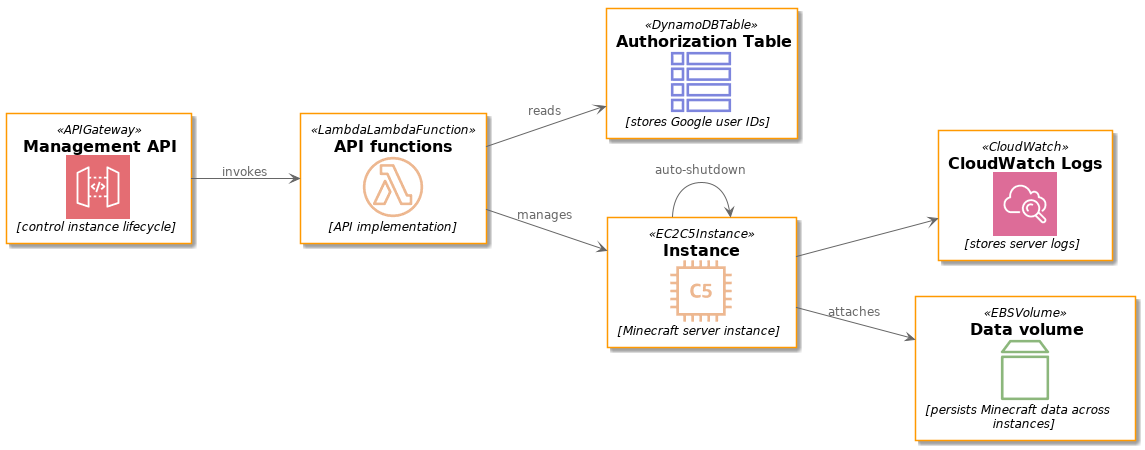

The diagram above was rendered by PlantUML. Its source (embedded in the PNG):
@startuml





skinparam defaultTextAlignment center

skinparam wrapWidth 200
skinparam maxMessageSize 150

skinparam rectangle {
    StereotypeFontSize 12
}

skinparam Arrow {
    Color #666666
    FontColor #666666
    FontSize 12
}









sprite $EC2C5Instance [64x64/16z] {
xPS5jiCm30GjIwlj_I_ymM6ENZd9F2XEGHDoUYWARDwk0NBrrdYJY6_JssFwXWB9rLid7GMRV74CFDnF0Gxavu97VQ-yRl91lmBt-tBFxvUFxNVrpwfL7wc8
zJSMjFi2YVHtLbXtLmBpnx-QHJJ_-ox_1Fe9IPsyTx-lfATT_lpyZBJ-hDsXi_rblXzwljnOGA1_tq-gEHj9tT_V9lzPIUpldxlStJC8z2VfrRQRf9rem5UM
gJkHu313SFjBoWgqyzMz_Ij4uGwJwewR1Fg_yFX_x_7hElxVS_wy-X_7Zt6_V-_wuLf_tRr-lN_zV3-_
}

skinparam rectangle<<EC2C5Instance>> {
    BackgroundColor #FFFFFF
    BorderColor #FF9900
}
skinparam participant<<EC2C5Instance>> {
    BackgroundColor #FFFFFF
    BorderColor #FF9900
}
sprite $LambdaLambdaFunction [64x64/16z] {
jPU7ZiGm24GNOaZ-_uUtU6szmvghretA5XY64Yluzg-m9_x8F2BpxCYCutTHlELr5bpP_AVi8w-fsvwOULnv_8mzv8p_R2JqVGJlMirLJJqdB0gjiqqRxMtz
WXvFUzZdTkiEdrfVkVipIdv43UUl6apJXydFWX0YzWazXaJ6X73clpLkp1ITV4N3GfKGdGv_8X5RVDV1vKtn3pMnv4_QQf9_Urfahxm6dB_Xay31Btoo-iH7
Mnmlp0Hm1L6YbeduClc6QwrWwH6c2Hk_HG945JEo5mWQIxE8AfuHaDycuENRYcyIG3LBU35v5uSMcgdqpMWHfQm5sCZJHNUSoUiE-GWV-eIaJA1g17Mifkjq
6YzE4SGyGvJMWzFu5ASetlmJFlAPvvh08OgKxUzr6mamJ3M0oiUtjypbAVgSZ-kWYeTOy8MyIi0Ll_QFMNsVG4oTKFA3AayHy-CngF9yItsA8FByeaeVcJmM
db_EJvMd47sCEJyCe8eWN4vHFb7QJnre5Fdo47SuvJDP9TzMUul8Q_pmOUSRyaGY0JnyLSKrX3oJXqzGVBKyau9FL-lx2o5g8YtulB_g-zEqF7d13-HvVyTy
ynxj6WJixMtfAVB-Bll32QOyTk3i3tL_oK_NjcAodexQYGpS5c0PlgkTc09YVzFxeuRU7_N-Ag7tLxq_2uZzUMD_jxtxm_xzPV_-j7z_sxy_xjzVz-_F-tW
}

skinparam rectangle<<LambdaLambdaFunction>> {
    BackgroundColor #FFFFFF
    BorderColor #FF9900
}
skinparam participant<<LambdaLambdaFunction>> {
    BackgroundColor #FFFFFF
    BorderColor #FF9900
}
sprite $DynamoDBTable [64x64/16z] {
xPT50eH030HxFF3__wu5lMMsSQWJLdWCD6vAjswYExoT4f3Q2jmYVabAxlnae_H-XE8xty54xFq49TJvQUu_ll_Jpq59dH-3YTpv-_w_25C05oh00gGf3ZvL
S8puJqw9dU-TYOl4p-DBKQJpYmrPvlyJQGR48qfZHSHXP_Zxv-EN_NvF_9pKf_Ft_lMRhPyiRF-mw_jZ-pUcVtpYZ_VP-OcUt_QFVtP-fda3
}

skinparam rectangle<<DynamoDBTable>> {
    BackgroundColor #FFFFFF
    BorderColor #FF9900
}
skinparam participant<<DynamoDBTable>> {
    BackgroundColor #FFFFFF
    BorderColor #FF9900
}
sprite $Users [64x64/16z] {
hPQ7SaGh28P1hC3__ezxozdAuCcOcNp9Dbsgm4f_33EVRcQugxlR5DeWqznT-xsAvdZWWnBZlTbeJmTWSqm5i8WY2u2ECGr0trj_gwu630fCmEeZH0SgPTZW
h_LYS0cn0_QAkpfiR_xZLmLcCF-jRsmTM72cDmgBlYczAOv92ONIXn6q5G_v-6WBYokSXPSlUQ3lJTrvF9FzhQaeKMvTD5WuZ449mPVMZbWau_lp0eGowwEs
EOn3SVYdE4QepX0aLcLYcO3Nt1fJYBWguBmJdmu0RjSBLb1G5VzZZqsV9JUF0xXsNwyjT5RSz4u1NW2qiWmrdOrbNWbWgLBu_z1y2hUffaEk4B3uMrm1Ysqj
XPe-l5sLH68s350EgTT2aMfueqAHek6qBssH0S1dhwqlp_5U7lVFmNb9rGWV_DoVOUOaeGcqF0pio-VgGCrVcQ_Qqeto47Az2ZAYppfgsVn8Isdb8xTIFN9e
j-1aN5hxQI90lsdlF34uJxCE26LlQrR9b_n8uITR99iilUIdV5EkZQryaM_UzYDA7KZsAr194RdaBSdNx2iDe2JvgoPAZKWuh311fKOAxPb0JUaVT8myoZKM
DDCv8tPqiL1H1op0QXY-z1ju081s4Qd307ZdtqWx4ZvEDJG7OACjnuMlDWrNG0Vm1A3jKHbzZ5xv_zLcE4e2wsPQlYzEYm_4jT0M2LF_LdpnZxlq4nDOFwh_
kOmhGjrcYW5ohpvS6syjq1tzeCacq6xD9-ypxBSEjACcoxVNV8FDx6-l-VVa0Dr7cQVcVPRbV3qZDtRcGVZnCXnPC3g13VCcBtI4OPtO_xsyZoFyplzJzlQ7
7xClSpw6_ev_0G
}

skinparam rectangle<<Users>> {
    BackgroundColor #FFFFFF
    BorderColor #FF9900
}
skinparam participant<<Users>> {
    BackgroundColor #FFFFFF
    BorderColor #FF9900
}
sprite $CloudWatch [64x64/16z] {
xPP5ikH034HJ37F_-quqKvM_OUktQbAAKXtkNqvEJYepgtUInhZ0jaUYz1AggXSHsnxE8Azx7O3Krl3ta6JmDW61JDwl8i3rNOzthru68xwN0N86IDSe97ZG
4S12gmPXy84cvNMhicPwsJzutblB5UtFY_I_pLIq49-WgB-CIxKa3l9burekwOS2KckC-w9SXTNhwMUPhau6qOOxMYyxhXvTCKYZAer0-PZYPBgor58fg6OM
kH23xIhqEW3Bj_uCCNQ73nPUxGG0-JejWwzqby8x0GktMuMo49-GaPdbxTT4DUX_Ely2Tn5z7LVHnA8ANHElqAcz_Ui3kiJ4Hpyslv00h3xxpmxmgnvg1sNF
20BuWLJRPIKUhmrfbouUc18UK7NXVTIrwX-mddH_L5kCcS0S1VcpDodTB600gRiohdFVBf22AyBWNG9TuHxP9HE1jRm4-f2088u8_5D47n0GKFK10L3qVbuF
4YSd9_y1
}

skinparam rectangle<<CloudWatch>> {
    BackgroundColor #FFFFFF
    BorderColor #FF9900
}
skinparam participant<<CloudWatch>> {
    BackgroundColor #FFFFFF
    BorderColor #FF9900
}
sprite $APIGateway [64x64/16z] {
xTO5SiKm30JGZME1r_U_RySfjmhfbvlz67Z66KturtBbYei7fmxh2WZVH83gHtNiZxJWCp2fHTvq0cRVr-onxssxXQ6BZd-n7pzQLbkm1xtb7rgmoEj0-txy
rTZhCQz7VEUhz9E-UcCpU_YYUJtd0H_VHWU43S0vNwInYVZJL_co-SVhd_NDR_C2pNgh90jSBEKLS3gA0vhm5PCD9hG9zRHtmFeoV7O3FDF_CdpIC_sJ0ZI1
qW5XmbFhCdnMpUw_et0awnLwawUtoF-2-fMe7udwbQYVlw1-vNq_ulkgBzhsVTCIUvy0pDgsVDCPmEGCu_MXYTW_uEfSZyjeeaI-32m13aOH-A3dnFFZdygL
AtS
}

skinparam rectangle<<APIGateway>> {
    BackgroundColor #FFFFFF
    BorderColor #FF9900
}
skinparam participant<<APIGateway>> {
    BackgroundColor #FFFFFF
    BorderColor #FF9900
}
sprite $EBSVolume [64x64/16z] {
xTOf6aGn20HXo5xtl_3esJhXUv7ylWIjiDjSskOJQPhMsUWohx2QiA2gsnSK4meibyStanfCTVomZG5T7E-xthycKCVh2VJnUW9zV7o22jHofF8zWHFaN-D5
V4_e9SJjij92wcU_7kx7utxuiVwhxtQiFU-pppxxxBFFFlliiv_jsBp-FzeaPDed3x5RNW
}

skinparam rectangle<<EBSVolume>> {
    BackgroundColor #FFFFFF
    BorderColor #FF9900
}
skinparam participant<<EBSVolume>> {
    BackgroundColor #FFFFFF
    BorderColor #FF9900
}

left to right direction

rectangle "==Management API\n<color:#D6242D><$APIGateway></color>\n//<size:12>[control instance lifecycle]</size>//" <<APIGateway>> as api
rectangle "==API functions\n<color:#D86613><$LambdaLambdaFunction></color>\n//<size:12>[API implementation]</size>//" <<LambdaLambdaFunction>> as apiLambda
rectangle "==Authorization Table\n<color:#3B48CC><$DynamoDBTable></color>\n//<size:12>[stores Google user IDs]</size>//" <<DynamoDBTable>> as authTable
rectangle "==CloudWatch Logs\n<color:#CC2264><$CloudWatch></color>\n//<size:12>[stores server logs]</size>//" <<CloudWatch>> as cloudWatchLogs
rectangle "==Instance\n<color:#D86613><$EC2C5Instance></color>\n//<size:12>[Minecraft server instance]</size>//" <<EC2C5Instance>> as instance
rectangle "==Data volume\n<color:#3F8624><$EBSVolume></color>\n//<size:12>[persists Minecraft data across instances]</size>//" <<EBSVolume>> as dataVolume

api --> apiLambda : invokes
apiLambda --> authTable : reads
apiLambda --> instance : manages
instance --> dataVolume : attaches
instance --> instance : auto-shutdown
instance --> cloudWatchLogs

@enduml